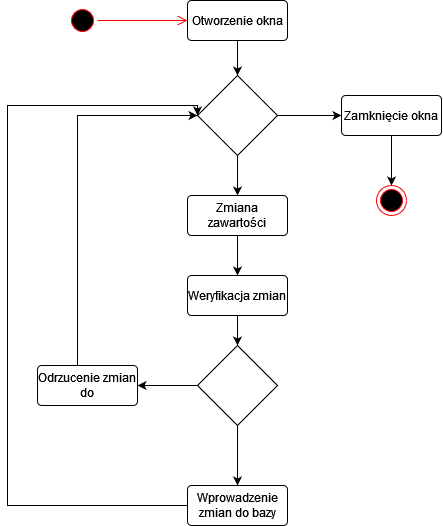

The diagram above was exported from draw.io. Its source (the exported page's mxGraphModel, read from the mxfile embedded in the PNG):
<mxGraphModel dx="556" dy="916" grid="1" gridSize="10" guides="1" tooltips="1" connect="0" arrows="1" fold="1" page="1" pageScale="1" pageWidth="827" pageHeight="1169" math="0" shadow="0">
  <root>
    <mxCell id="0" />
    <mxCell id="1" parent="0" />
    <mxCell id="2" value="" style="ellipse;html=1;shape=startState;fillColor=#000000;strokeColor=#ff0000;" vertex="1" parent="1">
      <mxGeometry x="90" y="80" width="30" height="30" as="geometry" />
    </mxCell>
    <mxCell id="3" value="" style="edgeStyle=orthogonalEdgeStyle;html=1;verticalAlign=bottom;endArrow=open;endSize=8;strokeColor=#ff0000;rounded=0;" edge="1" source="2" parent="1">
      <mxGeometry relative="1" as="geometry">
        <mxPoint x="210" y="95" as="targetPoint" />
      </mxGeometry>
    </mxCell>
    <mxCell id="4" value="" style="edgeStyle=orthogonalEdgeStyle;rounded=0;orthogonalLoop=1;jettySize=auto;html=1;" edge="1" source="5" parent="1">
      <mxGeometry relative="1" as="geometry">
        <mxPoint x="260" y="150" as="targetPoint" />
      </mxGeometry>
    </mxCell>
    <mxCell id="5" value="Otworzenie okna " style="rounded=1;arcSize=10;whiteSpace=wrap;html=1;align=center;" vertex="1" parent="1">
      <mxGeometry x="210" y="75" width="100" height="40" as="geometry" />
    </mxCell>
    <mxCell id="6" value="" style="edgeStyle=orthogonalEdgeStyle;rounded=0;orthogonalLoop=1;jettySize=auto;html=1;" edge="1" source="7" parent="1">
      <mxGeometry relative="1" as="geometry">
        <mxPoint x="260" y="420" as="targetPoint" />
      </mxGeometry>
    </mxCell>
    <mxCell id="7" value="Weryfikacja zmian" style="rounded=1;arcSize=10;whiteSpace=wrap;html=1;align=center;" vertex="1" parent="1">
      <mxGeometry x="210" y="350" width="100" height="40" as="geometry" />
    </mxCell>
    <mxCell id="8" value="" style="endArrow=classic;html=1;rounded=0;exitX=1;exitY=0.5;exitDx=0;exitDy=0;" edge="1" source="12" parent="1">
      <mxGeometry width="50" height="50" relative="1" as="geometry">
        <mxPoint x="324" y="130" as="sourcePoint" />
        <mxPoint x="364" y="190" as="targetPoint" />
        <Array as="points" />
      </mxGeometry>
    </mxCell>
    <mxCell id="9" style="edgeStyle=orthogonalEdgeStyle;rounded=0;orthogonalLoop=1;jettySize=auto;html=1;" edge="1" source="10" parent="1">
      <mxGeometry relative="1" as="geometry">
        <mxPoint x="414" y="260" as="targetPoint" />
      </mxGeometry>
    </mxCell>
    <mxCell id="10" value="Zamknięcie okna " style="rounded=1;arcSize=10;whiteSpace=wrap;html=1;align=center;" vertex="1" parent="1">
      <mxGeometry x="364" y="170" width="100" height="40" as="geometry" />
    </mxCell>
    <mxCell id="11" value="" style="edgeStyle=orthogonalEdgeStyle;rounded=0;orthogonalLoop=1;jettySize=auto;html=1;" edge="1" source="12" target="15" parent="1">
      <mxGeometry relative="1" as="geometry" />
    </mxCell>
    <mxCell id="12" value="" style="rhombus;whiteSpace=wrap;html=1;" vertex="1" parent="1">
      <mxGeometry x="220" y="150" width="80" height="80" as="geometry" />
    </mxCell>
    <mxCell id="13" value="" style="ellipse;html=1;shape=endState;fillColor=#000000;strokeColor=#ff0000;" vertex="1" parent="1">
      <mxGeometry x="399" y="260" width="30" height="30" as="geometry" />
    </mxCell>
    <mxCell id="14" style="edgeStyle=orthogonalEdgeStyle;rounded=0;orthogonalLoop=1;jettySize=auto;html=1;entryX=0.5;entryY=0;entryDx=0;entryDy=0;" edge="1" source="15" target="7" parent="1">
      <mxGeometry relative="1" as="geometry" />
    </mxCell>
    <mxCell id="15" value="Zmiana zawartości" style="rounded=1;arcSize=10;whiteSpace=wrap;html=1;align=center;" vertex="1" parent="1">
      <mxGeometry x="210" y="270" width="100" height="40" as="geometry" />
    </mxCell>
    <mxCell id="16" style="edgeStyle=orthogonalEdgeStyle;rounded=0;orthogonalLoop=1;jettySize=auto;html=1;" edge="1" source="18" parent="1">
      <mxGeometry relative="1" as="geometry">
        <mxPoint x="260" y="560" as="targetPoint" />
      </mxGeometry>
    </mxCell>
    <mxCell id="17" value="" style="edgeStyle=orthogonalEdgeStyle;rounded=0;orthogonalLoop=1;jettySize=auto;html=1;" edge="1" source="18" parent="1">
      <mxGeometry relative="1" as="geometry">
        <mxPoint x="160" y="460" as="targetPoint" />
      </mxGeometry>
    </mxCell>
    <mxCell id="18" value="" style="rhombus;whiteSpace=wrap;html=1;" vertex="1" parent="1">
      <mxGeometry x="220" y="420" width="80" height="80" as="geometry" />
    </mxCell>
    <mxCell id="19" style="edgeStyle=orthogonalEdgeStyle;rounded=0;orthogonalLoop=1;jettySize=auto;html=1;entryX=0;entryY=0.5;entryDx=0;entryDy=0;" edge="1" source="20" target="12" parent="1">
      <mxGeometry relative="1" as="geometry">
        <mxPoint x="40" y="180" as="targetPoint" />
        <Array as="points">
          <mxPoint x="30" y="580" />
          <mxPoint x="30" y="180" />
          <mxPoint x="220" y="180" />
        </Array>
      </mxGeometry>
    </mxCell>
    <mxCell id="20" value="Wprowadzenie zmian do bazy" style="rounded=1;arcSize=10;whiteSpace=wrap;html=1;align=center;" vertex="1" parent="1">
      <mxGeometry x="210" y="560" width="100" height="40" as="geometry" />
    </mxCell>
    <mxCell id="21" style="edgeStyle=orthogonalEdgeStyle;rounded=0;orthogonalLoop=1;jettySize=auto;html=1;entryX=0;entryY=0.5;entryDx=0;entryDy=0;" edge="1" source="22" target="12" parent="1">
      <mxGeometry relative="1" as="geometry">
        <Array as="points">
          <mxPoint x="100" y="190" />
        </Array>
      </mxGeometry>
    </mxCell>
    <mxCell id="22" value="Odrzucenie zmian do " style="rounded=1;arcSize=10;whiteSpace=wrap;html=1;align=center;" vertex="1" parent="1">
      <mxGeometry x="60" y="440" width="100" height="40" as="geometry" />
    </mxCell>
  </root>
</mxGraphModel>